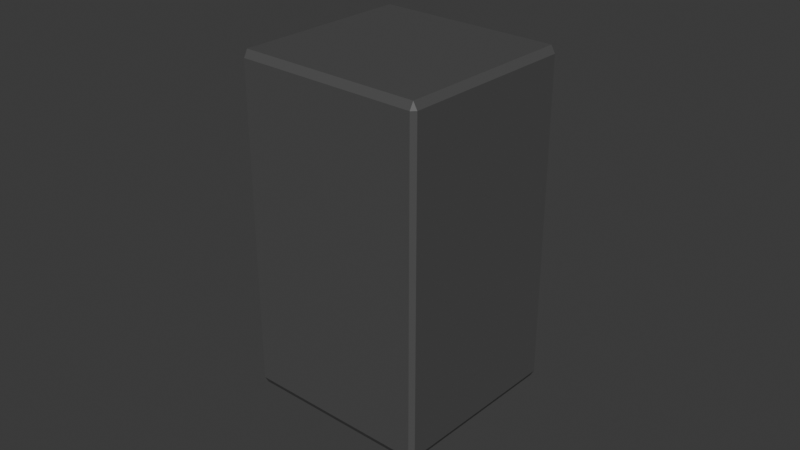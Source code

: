 # Source: Coffee_Pot_Test_1.blend  (saved by Blender 4.0.36; exported with 4.5.12 LTS)
import bpy
from mathutils import Matrix  # noqa: F401  (used for matrix-valued properties, if any)

bpy.ops.wm.read_factory_settings(use_empty=True)
scene = bpy.context.scene
scene.name = 'Scene'

# ---- materials (node trees are filled in below, after node groups)
mat_material_002 = bpy.data.materials.new('Material.002')
mat_material_002.use_transparent_shadow = False
mat_material_055 = bpy.data.materials.new('Material.055')
mat_material_055.use_transparent_shadow = False
mat_material = bpy.data.materials.new('Material')
mat_material.alpha_threshold = 0.0
mat_material.use_transparent_shadow = False
mat_material.roughness = 0.5
mat_material.line_color = (0.0, 0.0, 0.0, 1.0)

# ---- material node trees
mat_material_002.use_nodes = True; mat_material_002.node_tree.nodes.clear()
_N = mat_material_002.node_tree.nodes; _L = mat_material_002.node_tree.links
n0 = _N.new('ShaderNodeBsdfPrincipled'); n0.name = 'Principled BSDF'; n0.location = (10, 300)
n0.inputs[0].default_value = (0.08421, 0.08421, 0.08421, 1.0)
n0.inputs[3].default_value = 1.45
n1 = _N.new('ShaderNodeOutputMaterial'); n1.name = 'Material Output'; n1.location = (300, 300)
_L.new(n0.outputs[0], n1.inputs[0])
n1.is_active_output = True
mat_material_055.use_nodes = True; mat_material_055.node_tree.nodes.clear()
_N = mat_material_055.node_tree.nodes; _L = mat_material_055.node_tree.links
n0 = _N.new('ShaderNodeBsdfPrincipled'); n0.name = 'Principled BSDF'; n0.location = (10, 300)
n0.inputs[0].default_value = (0.003792, 0.001006, 0.8, 1.0)
n0.inputs[3].default_value = 1.45
n1 = _N.new('ShaderNodeOutputMaterial'); n1.name = 'Material Output'; n1.location = (300, 300)
_L.new(n0.outputs[0], n1.inputs[0])
n1.is_active_output = True
mat_material.use_nodes = True; mat_material.node_tree.nodes.clear()
_N = mat_material.node_tree.nodes; _L = mat_material.node_tree.links
n0 = _N.new('ShaderNodeOutputMaterial'); n0.name = 'Material Output'; n0.location = (300, 300)
n1 = _N.new('ShaderNodeBsdfPrincipled'); n1.name = 'Principled BSDF'; n1.location = (10, 300)
n1.inputs[3].default_value = 1.45
_L.new(n1.outputs[0], n0.inputs[0])
n0.is_active_output = True

# ---- world
world_world = bpy.data.worlds.new('World'); scene.world = world_world
world_world.use_nodes = True; world_world.node_tree.nodes.clear()
_N = world_world.node_tree.nodes; _L = world_world.node_tree.links
n0 = _N.new('ShaderNodeOutputWorld'); n0.name = 'World Output'; n0.location = (300, 300)
n1 = _N.new('ShaderNodeBackground'); n1.name = 'Background'; n1.location = (10, 300)
n1.inputs[0].default_value = (0.05088, 0.05088, 0.05088, 1.0)
_L.new(n1.outputs[0], n0.inputs[0])
n0.is_active_output = True
world_world.color = (0.05088, 0.05088, 0.05088)
world_world.use_sun_shadow = False
world_world.sun_shadow_jitter_overblur = 0.0

# ---- meshes
me_cube_280 = bpy.data.meshes.new('Cube.280')
me_cube_280.from_pydata([(-0.2415, 0.1531, -0.0122), (-0.2415, -0.2468, -0.0122), (0.01839, 0.1531, 0.2426), (0.01839, -0.2468, 0.2426), (0.107, 0.1531, 0.1767), (-0.1805, 0.1531, -0.1051), (-0.1805, -0.2468, -0.1051), (0.107, -0.2468, 0.1767), (-0.1652, 0.4041, -0.09009), (-0.1652, -0.3012, -0.09009), (0.09474, 0.4041, 0.1647), (0.09474, -0.3012, 0.1647), (0.0303, -0.3012, 0.2427), (0.03642, -0.2862, 0.2487), (0.02451, -0.2862, 0.2486), (0.02451, 0.3891, 0.2486), (0.03642, 0.3891, 0.2487), (0.0303, 0.4041, 0.2427), (-0.2507, -0.2862, -0.0212), (-0.251, -0.2862, -0.0331), (-0.2449, -0.3012, -0.0271), (-0.2449, 0.4041, -0.0271), (-0.251, 0.3891, -0.0331), (-0.2507, 0.3891, -0.0212), (0.2966, -0.2862, -0.02904), (0.297, -0.2862, -0.01714), (0.2908, -0.3012, -0.02313), (0.2908, 0.4041, -0.02313), (0.297, 0.3891, -0.01714), (0.2966, 0.3891, -0.02904), (0.009522, -0.2862, -0.2989), (0.02143, -0.2862, -0.2988), (0.01564, -0.3012, -0.2929), (0.01564, 0.4041, -0.2929), (0.02143, 0.3891, -0.2988), (0.009522, 0.3891, -0.2989), (0.02451, 0.1531, 0.2486), (0.03642, 0.1531, 0.2487), (-0.251, 0.1531, -0.0331), (-0.2507, 0.1531, -0.0212), (0.02143, 0.1531, -0.2988), (0.009522, 0.1531, -0.2989), (0.297, 0.1531, -0.01714), (0.2966, 0.1531, -0.02904), (-0.2507, -0.2468, -0.0212), (-0.251, -0.2468, -0.0331), (0.009522, -0.2468, -0.2989), (0.02143, -0.2468, -0.2988), (0.2966, -0.2468, -0.02904), (0.297, -0.2468, -0.01714), (0.02451, -0.2468, 0.2486), (0.03642, -0.2468, 0.2487), (-0.2357, -0.3012, -0.01811), (-0.2415, -0.2862, -0.0122), (-0.2415, 0.3891, -0.0122), (-0.2357, 0.4041, -0.01811), (0.0306, -0.2862, -0.2898), (0.02481, -0.3012, -0.2839), (0.02481, 0.4041, -0.2839), (0.0306, 0.3891, -0.2898), (0.02481, 0.1386, -0.2839), (0.02449, 0.1681, -0.2958), (0.03093, 0.1536, -0.2779), (0.02481, -0.2318, -0.2839), (0.03093, -0.2468, -0.2779), (0.02449, -0.2618, -0.2958), (0.01839, -0.2862, 0.2426), (0.02418, -0.3012, 0.2367), (0.2905, 0.3891, -0.03504), (0.2847, 0.4041, -0.02913), (0.2786, 0.1536, -0.03513), (0.2966, 0.1681, -0.02904), (0.2847, 0.1386, -0.02913), (0.2786, -0.2468, -0.03512), (0.2847, -0.2318, -0.02913), (0.2966, -0.2618, -0.02904), (0.01839, 0.3891, 0.2426), (0.02418, 0.4041, 0.2367), (0.2905, -0.2862, -0.03504), (0.2847, -0.3012, -0.02913), (-0.1805, -0.2862, -0.1051), (-0.1744, -0.3012, -0.09908), (-0.1805, 0.3891, -0.1051), (-0.1744, 0.4041, -0.09908), (0.107, -0.2862, 0.1767), (0.1009, -0.3012, 0.1707), (0.107, 0.3891, 0.1767), (0.1009, 0.4041, 0.1707), (-0.2091, 0.1611, -0.0453), (-0.2091, 0.1605, -0.0453), (-0.203, 0.1755, -0.0393), (-0.203, 0.1761, -0.0393), (-0.2091, -0.2318, -0.0453), (-0.203, -0.2468, -0.0393), (-0.203, -0.2468, -0.0393), (-0.2091, -0.2318, -0.0453), (0.04472, 0.1761, 0.2035), (0.04471, 0.1755, 0.2035), (0.05083, 0.1605, 0.2095), (0.05083, 0.1611, 0.2095), (0.04472, -0.2468, 0.2035), (0.05083, -0.2318, 0.2095), (0.05083, -0.2318, 0.2095), (0.04472, -0.2468, 0.2035), (-0.2066, 0.1611, -0.04781), (-0.2005, 0.1761, -0.04181), (-0.1947, 0.1611, -0.04772), (-0.2066, -0.2318, -0.04781), (-0.1947, -0.2318, -0.04772), (-0.2005, -0.2468, -0.04181), (0.04718, 0.1761, 0.201), (0.05329, 0.1611, 0.207), (0.05297, 0.1611, 0.1951), (0.04718, -0.2468, 0.201), (0.05297, -0.2318, 0.1951), (0.05329, -0.2318, 0.207), (0.2075, 0.3341, -0.1254), (0.2075, 0.2654, -0.1254), (0.1254, 0.3341, -0.2059), (0.1254, 0.2654, -0.2059), (0.2092, 0.3341, -0.1271), (0.2092, 0.2654, -0.1271), (0.1271, 0.3341, -0.2076), (0.1271, 0.2654, -0.2076), (0.2662, 0.3604, -0.06272), (0.2662, 0.1894, -0.06272), (0.06153, 0.3604, -0.2633), (0.06153, 0.1894, -0.2633), (0.2684, 0.3604, -0.06503), (0.2684, 0.1894, -0.06503), (0.0638, 0.3604, -0.2656), (0.0638, 0.1894, -0.2656), (0.1221, 0.02658, 0.02109), (0.1367, 0.02658, 0.004768), (0.1479, 0.02658, -0.01409), (0.1551, 0.02658, -0.03477), (0.1582, 0.02658, -0.05646), (0.157, 0.02658, -0.07834), (0.1515, 0.02658, -0.09956), (0.142, 0.02658, -0.1193), (0.1289, 0.02658, -0.1368), (0.1125, 0.02658, -0.1514), (0.09367, 0.02658, -0.1626), (0.073, 0.02658, -0.1698), (0.0513, 0.02658, -0.1729), (0.02943, 0.02658, -0.1717), (0.008209, 0.02658, -0.1662), (-0.01154, 0.02658, -0.1567), (-0.02905, 0.02658, -0.1436), (-0.04367, 0.02658, -0.1273), (-0.05481, 0.02658, -0.1084), (-0.06206, 0.02658, -0.08772), (-0.06514, 0.02658, -0.06603), (-0.06393, 0.02658, -0.04415), (-0.05847, 0.02658, -0.02293), (-0.04898, 0.02658, -0.003188), (-0.05524, 0.02658, 0.03215), (-0.03891, 0.02658, 0.04676), (-0.0006313, 0.02658, 0.04009), (0.02004, 0.02658, 0.04734), (0.04174, 0.02658, 0.05042), (0.06361, 0.02658, 0.0492), (0.08483, 0.02658, 0.04375), (0.1046, 0.02658, 0.03426), (0.1367, -0.01447, 0.004768), (0.1221, -0.01447, 0.02109), (0.1479, -0.01447, -0.01409), (0.1551, -0.01447, -0.03477), (0.1582, -0.01447, -0.05646), (0.157, -0.01447, -0.07834), (0.1515, -0.01447, -0.09956), (0.142, -0.01447, -0.1193), (0.1289, -0.01447, -0.1368), (0.1125, -0.01447, -0.1514), (0.09367, -0.01447, -0.1626), (0.073, -0.01447, -0.1698), (0.0513, -0.01447, -0.1729), (0.02943, -0.01447, -0.1717), (0.008209, -0.01447, -0.1662), (-0.01154, -0.01447, -0.1567), (-0.02905, -0.01447, -0.1436), (-0.04367, -0.01447, -0.1273), (-0.05481, -0.01447, -0.1084), (-0.06206, -0.01447, -0.08772), (-0.06514, -0.01447, -0.06603), (-0.06393, -0.01447, -0.04415), (-0.05847, -0.01447, -0.02293), (-0.04898, -0.01447, -0.003188), (-0.03582, -0.01447, 0.01433), (-0.01949, -0.01447, 0.02894), (-0.0006313, -0.01447, 0.04009), (0.02004, -0.01447, 0.04734), (0.04174, -0.01447, 0.05042), (0.06361, -0.01447, 0.0492), (0.08483, -0.01447, 0.04375), (0.1046, -0.01447, 0.03426), (0.16, 0.2215, -0.1761), (0.1602, 0.2184, -0.176), (0.1609, 0.2153, -0.1754), (0.162, 0.2125, -0.1744), (0.1635, 0.2101, -0.173), (0.1653, 0.2081, -0.1714), (0.1673, 0.2066, -0.1694), (0.1695, 0.2057, -0.1673), (0.1717, 0.2054, -0.1651), (0.1739, 0.2057, -0.1629), (0.1761, 0.2066, -0.1608), (0.1781, 0.2081, -0.1588), (0.1798, 0.2101, -0.1571), (0.1812, 0.2125, -0.1556), (0.1822, 0.2153, -0.1546), (0.1828, 0.2184, -0.1539), (0.183, 0.2215, -0.1536), (0.1827, 0.2246, -0.1538), (0.182, 0.2277, -0.1544), (0.1809, 0.2304, -0.1554), (0.1794, 0.2329, -0.1567), (0.1776, 0.2349, -0.1584), (0.1756, 0.2364, -0.1603), (0.1735, 0.2373, -0.1624), (0.1712, 0.2376, -0.1646), (0.169, 0.2373, -0.1668), (0.1668, 0.2364, -0.1689), (0.1649, 0.2349, -0.1709), (0.1631, 0.2329, -0.1727), (0.1618, 0.2304, -0.1741), (0.1607, 0.2277, -0.1752), (0.1601, 0.2246, -0.1759), (0.1683, 0.2186, -0.1842), (0.168, 0.2217, -0.1843), (0.169, 0.2156, -0.1836), (0.1701, 0.2128, -0.1826), (0.1715, 0.2104, -0.1812), (0.1733, 0.2084, -0.1795), (0.1753, 0.2069, -0.1776), (0.1775, 0.206, -0.1755), (0.1797, 0.2056, -0.1733), (0.182, 0.206, -0.1711), (0.1841, 0.2069, -0.169), (0.1861, 0.2084, -0.167), (0.1878, 0.2104, -0.1653), (0.1892, 0.2128, -0.1638), (0.1902, 0.2156, -0.1628), (0.1908, 0.2186, -0.1621), (0.191, 0.2217, -0.1618), (0.1907, 0.2249, -0.162), (0.19, 0.2279, -0.1626), (0.1889, 0.2307, -0.1636), (0.1874, 0.2331, -0.1649), (0.1857, 0.2351, -0.1666), (0.1837, 0.2366, -0.1685), (0.1815, 0.2375, -0.1706), (0.1792, 0.2378, -0.1728), (0.177, 0.2375, -0.175), (0.1749, 0.2366, -0.1771), (0.1729, 0.2351, -0.1791), (0.1712, 0.2331, -0.1809), (0.1698, 0.2307, -0.1823), (0.1688, 0.2279, -0.1834), (0.1682, 0.2249, -0.1841), (0.04619, -0.00924, -0.1665), (0.06675, -0.00924, -0.1648), (0.08659, -0.00924, -0.1591), (0.1049, -0.00924, -0.1497), (0.1211, -0.00924, -0.1369), (0.1344, -0.00924, -0.1211), (0.1445, -0.00924, -0.1031), (0.1508, -0.00924, -0.08344), (0.1531, -0.00924, -0.06294), (0.1514, -0.00924, -0.04238), (0.1458, -0.00924, -0.02254), (0.1363, -0.00924, -0.004189), (0.1235, -0.00924, 0.01197), (0.1078, -0.00924, 0.02532), (0.08974, -0.00924, 0.03534), (0.0701, -0.00924, 0.04165), (0.0496, -0.00924, 0.044), (0.02904, -0.00924, 0.04231), (0.009197, -0.00924, 0.03664), (-0.009155, -0.00924, 0.02721), (-0.02532, -0.00924, 0.01439), (-0.03866, -0.00924, -0.00135), (-0.04868, -0.00924, -0.01939), (-0.05499, -0.00924, -0.03903), (-0.05735, -0.00924, -0.05953), (-0.05566, -0.00924, -0.08009), (-0.04999, -0.00924, -0.09993), (-0.04056, -0.00924, -0.1183), (-0.02773, -0.00924, -0.1344), (-0.01199, -0.00924, -0.1478), (0.006043, -0.00924, -0.1578), (0.02569, -0.00924, -0.1641), (0.04603, -0.2447, -0.1764), (0.06852, -0.2447, -0.1745), (0.09023, -0.2447, -0.1683), (0.1103, -0.2447, -0.158), (0.128, -0.2447, -0.144), (0.1426, -0.2447, -0.1268), (0.1535, -0.2447, -0.107), (0.1604, -0.2447, -0.08553), (0.163, -0.2447, -0.0631), (0.1612, -0.2447, -0.04061), (0.155, -0.2447, -0.01891), (0.1447, -0.2447, 0.001171), (0.1306, -0.2447, 0.01885), (0.1134, -0.2447, 0.03345), (0.09368, -0.2447, 0.04441), (0.07219, -0.2447, 0.05131), (0.04976, -0.2447, 0.05389), (0.02727, -0.2447, 0.05204), (0.005562, -0.2447, 0.04584), (-0.01451, -0.2447, 0.03553), (-0.03219, -0.2447, 0.02149), (-0.04679, -0.2447, 0.004277), (-0.05776, -0.2447, -0.01545), (-0.06466, -0.2447, -0.03695), (-0.06723, -0.2447, -0.05937), (-0.06539, -0.2447, -0.08187), (-0.05919, -0.2447, -0.1036), (-0.04887, -0.2447, -0.1236), (-0.03483, -0.2447, -0.1413), (-0.01762, -0.2447, -0.1559), (0.002111, -0.2447, -0.1669), (0.0236, -0.2447, -0.1738), (0.04584, -0.234, -0.1877), (0.04575, -0.2205, -0.1931), (0.04579, -0.2301, -0.1906), (0.04576, -0.2251, -0.1926), (0.07152, -0.2205, -0.191), (0.07055, -0.234, -0.1856), (0.07143, -0.2251, -0.1905), (0.07108, -0.2301, -0.1886), (0.09637, -0.2205, -0.1839), (0.09439, -0.234, -0.1788), (0.0962, -0.2251, -0.1834), (0.09547, -0.2301, -0.1816), (0.1194, -0.2205, -0.172), (0.1164, -0.234, -0.1675), (0.1191, -0.2251, -0.1717), (0.118, -0.2301, -0.17), (0.1396, -0.2205, -0.156), (0.1358, -0.234, -0.1521), (0.1393, -0.2251, -0.1556), (0.1379, -0.2301, -0.1542), (0.1563, -0.2205, -0.1363), (0.1519, -0.234, -0.1332), (0.1559, -0.2251, -0.136), (0.1543, -0.2301, -0.1349), (0.1689, -0.2205, -0.1137), (0.1639, -0.234, -0.1115), (0.1685, -0.2251, -0.1135), (0.1666, -0.2301, -0.1127), (0.1768, -0.2205, -0.08905), (0.1715, -0.234, -0.08792), (0.1763, -0.2251, -0.08896), (0.1744, -0.2301, -0.08854), (0.1797, -0.2205, -0.06338), (0.1743, -0.234, -0.06329), (0.1793, -0.2251, -0.06337), (0.1773, -0.2301, -0.06334), (0.1776, -0.2205, -0.03762), (0.1723, -0.234, -0.03858), (0.1772, -0.2251, -0.0377), (0.1752, -0.2301, -0.03805), (0.1705, -0.2205, -0.01276), (0.1655, -0.234, -0.01475), (0.1701, -0.2251, -0.01293), (0.1682, -0.2301, -0.01366), (0.1587, -0.2205, 0.01023), (0.1542, -0.234, 0.007304), (0.1583, -0.2251, 0.009978), (0.1567, -0.2301, 0.008908), (0.1426, -0.2205, 0.03047), (0.1388, -0.234, 0.02672), (0.1423, -0.2251, 0.03015), (0.1409, -0.2301, 0.02878), (0.1229, -0.2205, 0.04719), (0.1198, -0.234, 0.04275), (0.1227, -0.2251, 0.04681), (0.1215, -0.2301, 0.04519), (0.1003, -0.2205, 0.05974), (0.09818, -0.234, 0.05479), (0.1001, -0.2251, 0.05932), (0.09935, -0.2301, 0.05751), (0.07571, -0.2205, 0.06764), (0.07457, -0.234, 0.06237), (0.07561, -0.2251, 0.0672), (0.0752, -0.2301, 0.06527), (0.05003, -0.2205, 0.0706), (0.04994, -0.234, 0.0652), (0.05002, -0.2251, 0.07014), (0.04999, -0.2301, 0.06816), (0.02427, -0.2205, 0.06848), (0.02524, -0.234, 0.06317), (0.02435, -0.2251, 0.06803), (0.02471, -0.2301, 0.06609), (-0.0005808, -0.2205, 0.06138), (0.001402, -0.234, 0.05636), (-0.000412, -0.2251, 0.06095), (0.0003135, -0.2301, 0.05912), (-0.02357, -0.2205, 0.04957), (-0.02065, -0.234, 0.04503), (-0.02332, -0.2251, 0.04918), (-0.02225, -0.2301, 0.04752), (-0.04381, -0.2205, 0.03349), (-0.04006, -0.234, 0.02962), (-0.04349, -0.2251, 0.03317), (-0.04212, -0.2301, 0.03175), (-0.06053, -0.2205, 0.01378), (-0.0561, -0.234, 0.01071), (-0.06016, -0.2251, 0.01352), (-0.05853, -0.2301, 0.0124), (-0.07309, -0.2205, -0.008811), (-0.06814, -0.234, -0.01096), (-0.07266, -0.2251, -0.008994), (-0.07085, -0.2301, -0.009779), (-0.08099, -0.2205, -0.03342), (-0.07572, -0.234, -0.03456), (-0.08054, -0.2251, -0.03352), (-0.07861, -0.2301, -0.03393), (-0.08394, -0.2205, -0.0591), (-0.07855, -0.234, -0.05919), (-0.08348, -0.2251, -0.05911), (-0.08151, -0.2301, -0.05914), (-0.08182, -0.2205, -0.08486), (-0.07652, -0.234, -0.08389), (-0.08137, -0.2251, -0.08478), (-0.07943, -0.2301, -0.08442), (-0.07472, -0.2205, -0.1097), (-0.06971, -0.234, -0.1077), (-0.0743, -0.2251, -0.1095), (-0.07246, -0.2301, -0.1088), (-0.06291, -0.2205, -0.1327), (-0.05838, -0.234, -0.1298), (-0.06252, -0.2251, -0.1325), (-0.06086, -0.2301, -0.1314), (-0.04684, -0.2205, -0.1529), (-0.04296, -0.234, -0.1492), (-0.04651, -0.2251, -0.1526), (-0.04509, -0.2301, -0.1513), (-0.02713, -0.2205, -0.1697), (-0.02406, -0.234, -0.1652), (-0.02687, -0.2251, -0.1693), (-0.02574, -0.2301, -0.1677), (-0.004532, -0.2205, -0.1822), (-0.002388, -0.234, -0.1773), (-0.00435, -0.2251, -0.1818), (-0.003565, -0.2301, -0.18), (0.02008, -0.2205, -0.1901), (0.02121, -0.234, -0.1848), (0.02017, -0.2251, -0.1897), (0.02059, -0.2301, -0.1877), (0.1751, -0.2123, -0.1432), (0.1575, -0.03082, -0.1252), (0.145, -0.2123, -0.1726), (0.1274, -0.03082, -0.1547), (0.2043, -0.2065, -0.173), (0.1867, -0.02505, -0.155), (0.1742, -0.2065, -0.2024), (0.1566, -0.02505, -0.1845), (0.1656, -0.056, -0.1335), (0.1356, -0.056, -0.163), (0.1644, -0.05133, -0.182), (0.1841, -0.05133, -0.1627), (0.1475, -0.1788, -0.1752), (0.1763, -0.1741, -0.1941), (0.196, -0.1741, -0.1748), (0.1775, -0.1788, -0.1457), (0.1407, -0.06094, -0.1081), (0.1381, -0.03465, -0.1055), (0.1081, -0.03465, -0.1349), (0.1106, -0.06094, -0.1375), (0.1254, -0.2162, -0.1527), (0.1555, -0.2162, -0.1232), (0.1223, -0.1838, -0.1495), (0.1524, -0.1838, -0.12), (0.1664, -0.2081, -0.1944), (0.1488, -0.0266, -0.1765), (0.1964, -0.2081, -0.1649), (0.1788, -0.0266, -0.147), (0.1814, -0.05288, -0.1496), (0.1513, -0.05288, -0.1791), (0.1632, -0.1757, -0.1912), (0.1933, -0.1757, -0.1617), (0.1523, -0.2109, -0.18), (0.1647, -0.02939, -0.1326), (0.1673, -0.05567, -0.1352), (0.1792, -0.1785, -0.1474), (0.1347, -0.02939, -0.1621), (0.1823, -0.2109, -0.1506), (0.1372, -0.05567, -0.1647), (0.1491, -0.1785, -0.1768), (0.1685, -0.08596, -0.1365), (0.1385, -0.08596, -0.166), (0.1673, -0.08129, -0.185), (0.187, -0.08129, -0.1657), (0.1542, -0.08284, -0.182), (0.1843, -0.08284, -0.1526), (0.1401, -0.08563, -0.1677), (0.1702, -0.08563, -0.1382), (0.1446, -0.1495, -0.1723), (0.1734, -0.1448, -0.1912), (0.1931, -0.1448, -0.1719), (0.1604, -0.1463, -0.1883), (0.1904, -0.1463, -0.1588), (0.1463, -0.1491, -0.1739), (0.1763, -0.1491, -0.1445), (0.1747, -0.1495, -0.1428)], [], [(38, 22, 82, 5), (40, 34, 59, 61), (42, 28, 86, 4), (10, 77, 17, 87), (78, 75, 48, 24), (19, 45, 6, 80), (1, 0, 39, 44), (49, 42, 4, 7), (47, 40, 61, 65), (45, 38, 5, 6), (83, 21, 55, 8), (33, 83, 8, 58), (69, 10, 87, 27), (36, 15, 76, 2), (81, 32, 57, 9), (52, 9, 11, 67), (3, 2, 0, 1), (75, 71, 43, 48), (0, 54, 23, 39), (80, 6, 46, 30), (50, 36, 2, 3), (9, 57, 79, 11), (4, 86, 16, 37), (7, 4, 37, 51), (84, 7, 51, 13), (58, 8, 10, 69), (62, 70, 97, 90), (2, 76, 54, 0), (56, 65, 75, 78), (63, 60, 89, 95), (8, 55, 77, 10), (61, 59, 68, 71), (53, 1, 44, 18), (5, 82, 35, 41), (11, 79, 26, 85), (20, 81, 9, 52), (6, 5, 41, 46), (66, 3, 1, 53), (71, 68, 29, 43), (14, 50, 3, 66), (31, 47, 65, 56), (25, 49, 7, 84), (99, 101, 115, 111), (73, 64, 94, 103), (72, 74, 102, 98), (92, 88, 104, 107), (91, 96, 110, 105), (108, 106, 112, 114), (100, 93, 109, 113), (12, 13, 14), (15, 16, 17), (18, 19, 20), (21, 22, 23), (24, 25, 26), (27, 28, 29), (30, 31, 32), (33, 34, 35), (60, 61, 62), (63, 64, 65), (70, 71, 72), (73, 74, 75), (88, 89, 90, 91), (92, 93, 94, 95), (96, 97, 98, 99), (100, 101, 102, 103), (104, 105, 106), (107, 108, 109), (110, 111, 112), (113, 114, 115), (67, 12, 14, 66), (37, 16, 15, 36), (55, 21, 23, 54), (45, 19, 18, 44), (81, 20, 19, 80), (83, 33, 35, 82), (47, 31, 30, 46), (57, 32, 31, 56), (69, 27, 29, 68), (49, 25, 24, 48), (85, 26, 25, 84), (87, 17, 16, 86), (51, 37, 36, 50), (22, 38, 39, 23), (34, 40, 41, 35), (28, 42, 43, 29), (38, 45, 44, 39), (40, 47, 46, 41), (42, 49, 48, 43), (13, 51, 50, 14), (20, 52, 53, 18), (77, 55, 54, 76), (79, 57, 56, 78), (33, 58, 59, 34), (60, 63, 65, 61), (52, 67, 66, 53), (58, 69, 68, 59), (61, 71, 70, 62), (64, 73, 75, 65), (17, 77, 76, 15), (26, 79, 78, 24), (71, 75, 74, 72), (32, 81, 80, 30), (21, 83, 82, 22), (12, 85, 84, 13), (27, 87, 86, 28), (88, 92, 95, 89), (90, 97, 96, 91), (93, 100, 103, 94), (98, 102, 101, 99), (62, 90, 89, 60), (94, 64, 63, 95), (72, 98, 97, 70), (102, 74, 73, 103), (106, 108, 107, 104), (105, 110, 112, 106), (108, 114, 113, 109), (111, 115, 114, 112), (92, 107, 109, 93), (115, 101, 100, 113), (91, 105, 104, 88), (110, 96, 99, 111), (67, 11, 85, 12), (116, 118, 119, 117), (120, 121, 123, 122), (117, 119, 123, 121), (118, 116, 120, 122), (119, 118, 122, 123), (116, 117, 121, 120), (124, 126, 127, 125), (128, 129, 131, 130), (127, 126, 130, 131), (124, 125, 129, 128), (125, 127, 131, 129), (126, 124, 128, 130), (133, 134, 135, 136, 137, 138, 139, 140, 141, 142, 143, 144, 145, 146, 147, 148, 149, 150, 151, 152, 153, 154, 155, 156, 157, 158, 159, 160, 161, 162, 163, 132), (164, 165, 195, 194, 193, 192, 191, 190, 189, 188, 187, 186, 185, 184, 183, 182, 181, 180, 179, 178, 177, 176, 175, 174, 173, 172, 171, 170, 169, 168, 167, 166), (135, 167, 168, 136), (162, 194, 195, 163), (149, 181, 182, 150), (136, 168, 169, 137), (163, 195, 165, 132), (150, 182, 183, 151), (137, 169, 170, 138), (151, 183, 184, 152), (138, 170, 171, 139), (152, 184, 185, 153), (139, 171, 172, 140), (153, 185, 186, 154), (140, 172, 173, 141), (154, 186, 187, 155), (141, 173, 174, 142), (155, 187, 188, 156), (142, 174, 175, 143), (156, 188, 189, 157), (143, 175, 176, 144), (157, 189, 190, 158), (144, 176, 177, 145), (158, 190, 191, 159), (145, 177, 178, 146), (132, 165, 164, 133), (159, 191, 192, 160), (146, 178, 179, 147), (133, 164, 166, 134), (160, 192, 193, 161), (147, 179, 180, 148), (134, 166, 167, 135), (161, 193, 194, 162), (148, 180, 181, 149), (197, 198, 199, 200, 201, 202, 203, 204, 205, 206, 207, 208, 209, 210, 211, 212, 213, 214, 215, 216, 217, 218, 219, 220, 221, 222, 223, 224, 225, 226, 227, 196), (228, 229, 259, 258, 257, 256, 255, 254, 253, 252, 251, 250, 249, 248, 247, 246, 245, 244, 243, 242, 241, 240, 239, 238, 237, 236, 235, 234, 233, 232, 231, 230), (199, 231, 232, 200), (226, 258, 259, 227), (213, 245, 246, 214), (200, 232, 233, 201), (227, 259, 229, 196), (214, 246, 247, 215), (201, 233, 234, 202), (215, 247, 248, 216), (202, 234, 235, 203), (216, 248, 249, 217), (203, 235, 236, 204), (217, 249, 250, 218), (204, 236, 237, 205), (218, 250, 251, 219), (205, 237, 238, 206), (219, 251, 252, 220), (206, 238, 239, 207), (220, 252, 253, 221), (207, 239, 240, 208), (221, 253, 254, 222), (208, 240, 241, 209), (222, 254, 255, 223), (209, 241, 242, 210), (196, 229, 228, 197), (223, 255, 256, 224), (210, 242, 243, 211), (197, 228, 230, 198), (224, 256, 257, 225), (211, 243, 244, 212), (198, 230, 231, 199), (225, 257, 258, 226), (212, 244, 245, 213), (325, 260, 261, 328), (337, 341, 296, 295), (341, 345, 297, 296), (345, 349, 298, 297), (349, 353, 299, 298), (353, 357, 300, 299), (357, 361, 301, 300), (361, 365, 302, 301), (365, 369, 303, 302), (369, 373, 304, 303), (373, 377, 305, 304), (377, 381, 306, 305), (381, 385, 307, 306), (385, 389, 308, 307), (389, 393, 309, 308), (393, 397, 310, 309), (397, 401, 311, 310), (401, 405, 312, 311), (405, 409, 313, 312), (409, 413, 314, 313), (413, 417, 315, 314), (417, 421, 316, 315), (421, 425, 317, 316), (425, 429, 318, 317), (429, 433, 319, 318), (433, 437, 320, 319), (437, 441, 321, 320), (441, 445, 322, 321), (445, 449, 323, 322), (261, 260, 291, 290, 289, 288, 287, 286, 285, 284, 283, 282, 281, 280, 279, 278, 277, 276, 275, 274, 273, 272, 271, 270, 269, 268, 267, 266, 265, 264, 263, 262), (333, 337, 295, 294), (329, 333, 294, 293), (448, 291, 260, 325), (328, 261, 262, 332), (332, 262, 263, 336), (336, 263, 264, 340), (340, 264, 265, 344), (344, 265, 266, 348), (348, 266, 267, 352), (352, 267, 268, 356), (356, 268, 269, 360), (360, 269, 270, 364), (364, 270, 271, 368), (368, 271, 272, 372), (372, 272, 273, 376), (376, 273, 274, 380), (380, 274, 275, 384), (384, 275, 276, 388), (388, 276, 277, 392), (392, 277, 278, 396), (396, 278, 279, 400), (400, 279, 280, 404), (404, 280, 281, 408), (408, 281, 282, 412), (412, 282, 283, 416), (416, 283, 284, 420), (420, 284, 285, 424), (424, 285, 286, 428), (428, 286, 287, 432), (432, 287, 288, 436), (436, 288, 289, 440), (440, 289, 290, 444), (444, 290, 291, 448), (324, 329, 293, 292), (292, 293, 294, 295, 296, 297, 298, 299, 300, 301, 302, 303, 304, 305, 306, 307, 308, 309, 310, 311, 312, 313, 314, 315, 316, 317, 318, 319, 320, 321, 322, 323), (325, 328, 330, 327), (327, 330, 331, 326), (326, 331, 329, 324), (328, 332, 334, 330), (330, 334, 335, 331), (331, 335, 333, 329), (332, 336, 338, 334), (334, 338, 339, 335), (335, 339, 337, 333), (336, 340, 342, 338), (338, 342, 343, 339), (339, 343, 341, 337), (340, 344, 346, 342), (342, 346, 347, 343), (343, 347, 345, 341), (344, 348, 350, 346), (346, 350, 351, 347), (347, 351, 349, 345), (348, 352, 354, 350), (350, 354, 355, 351), (351, 355, 353, 349), (352, 356, 358, 354), (354, 358, 359, 355), (355, 359, 357, 353), (356, 360, 362, 358), (358, 362, 363, 359), (359, 363, 361, 357), (360, 364, 366, 362), (362, 366, 367, 363), (363, 367, 365, 361), (364, 368, 370, 366), (366, 370, 371, 367), (367, 371, 369, 365), (368, 372, 374, 370), (370, 374, 375, 371), (371, 375, 373, 369), (372, 376, 378, 374), (374, 378, 379, 375), (375, 379, 377, 373), (376, 380, 382, 378), (378, 382, 383, 379), (379, 383, 381, 377), (380, 384, 386, 382), (382, 386, 387, 383), (383, 387, 385, 381), (384, 388, 390, 386), (386, 390, 391, 387), (387, 391, 389, 385), (388, 392, 394, 390), (390, 394, 395, 391), (391, 395, 393, 389), (392, 396, 398, 394), (394, 398, 399, 395), (395, 399, 397, 393), (396, 400, 402, 398), (398, 402, 403, 399), (399, 403, 401, 397), (400, 404, 406, 402), (402, 406, 407, 403), (403, 407, 405, 401), (404, 408, 410, 406), (406, 410, 411, 407), (407, 411, 409, 405), (408, 412, 414, 410), (410, 414, 415, 411), (411, 415, 413, 409), (412, 416, 418, 414), (414, 418, 419, 415), (415, 419, 417, 413), (416, 420, 422, 418), (418, 422, 423, 419), (419, 423, 421, 417), (420, 424, 426, 422), (422, 426, 427, 423), (423, 427, 425, 421), (424, 428, 430, 426), (426, 430, 431, 427), (427, 431, 429, 425), (428, 432, 434, 430), (430, 434, 435, 431), (431, 435, 433, 429), (432, 436, 438, 434), (434, 438, 439, 435), (435, 439, 437, 433), (436, 440, 442, 438), (438, 442, 443, 439), (439, 443, 441, 437), (440, 444, 446, 442), (442, 446, 447, 443), (443, 447, 445, 441), (444, 448, 450, 446), (446, 450, 451, 447), (447, 451, 449, 445), (448, 325, 327, 450), (450, 327, 326, 451), (451, 326, 324, 449), (449, 324, 292, 323), (453, 455, 470, 469), (481, 477, 459, 462), (462, 459, 457, 463), (486, 485, 453, 460), (476, 458, 456, 478), (488, 455, 453, 485), (499, 486, 460, 492), (494, 462, 463, 495), (496, 481, 462, 494), (492, 460, 461, 493), (467, 464, 474, 475), (476, 482, 465, 458), (458, 465, 466, 456), (489, 487, 467, 452), (468, 469, 470, 471), (455, 461, 471, 470), (460, 453, 469, 468), (461, 460, 468, 471), (473, 475, 474, 472), (454, 452, 473, 472), (464, 454, 472, 474), (452, 467, 475, 473), (456, 466, 483, 478), (484, 491, 482, 476), (498, 490, 481, 496), (495, 463, 480, 497), (459, 477, 479, 457), (484, 476, 478, 489), (463, 457, 479, 480), (490, 488, 477, 481), (461, 455, 488, 490), (454, 484, 489, 452), (493, 461, 490, 498), (454, 464, 491, 484), (478, 483, 487, 489), (497, 480, 486, 499), (477, 488, 485, 479), (480, 479, 485, 486), (504, 497, 499, 506), (500, 493, 498, 505), (502, 495, 497, 504), (505, 498, 496, 503), (507, 492, 493, 500), (503, 496, 494, 501), (501, 494, 495, 502), (506, 499, 492, 507), (487, 506, 507, 467), (465, 501, 502, 466), (482, 503, 501, 465), (467, 507, 500, 464), (491, 505, 503, 482), (466, 502, 504, 483), (464, 500, 505, 491), (483, 504, 506, 487)])
me_cube_280.polygons.foreach_set('use_smooth', [0, 0, 0, 0, 0, 0, 0, 0, 0, 0, 0, 0, 0, 0, 0, 0, 0, 0, 0, 0, 0, 0, 0, 0, 0, 0, 0, 0, 0, 0, 0, 0, 0, 0, 0, 0, 0, 0, 0, 0, 0, 0, 0, 0, 0, 0, 0, 0, 0, 0, 0, 0, 0, 0, 0, 0, 0, 0, 0, 0, 0, 0, 0, 0, 0, 0, 0, 0, 0, 0, 0, 0, 0, 0, 0, 0, 0, 0, 0, 0, 0, 0, 0, 0, 0, 0, 0, 0, 0, 0, 0, 0, 0, 0, 0, 0, 0, 0, 0, 0, 0, 0, 0, 0, 0, 0, 0, 0, 0, 0, 0, 0, 0, 0, 0, 0, 0, 0, 0, 0, 0, 0, 0, 0, 0, 0, 0, 0, 0, 0, 0, 0, 0, 0, 0, 0, 0, 0, 0, 0, 0, 0, 0, 0, 0, 0, 0, 0, 0, 0, 0, 0, 0, 0, 0, 0, 0, 0, 0, 0, 0, 0, 0, 0, 0, 0, 0, 0, 0, 0, 0, 0, 0, 0, 0, 0, 0, 0, 0, 0, 0, 0, 0, 0, 0, 0, 0, 0, 0, 0, 0, 0, 0, 0, 0, 0, 0, 0, 0, 0, 0, 0, 1, 1, 1, 1, 1, 1, 1, 1, 1, 1, 1, 1, 1, 1, 1, 1, 1, 1, 1, 1, 1, 1, 1, 1, 1, 1, 1, 1, 1, 1, 1, 1, 1, 1, 1, 1, 1, 1, 1, 1, 1, 1, 1, 1, 1, 1, 1, 1, 1, 1, 1, 1, 1, 1, 1, 1, 1, 1, 1, 1, 1, 1, 1, 1, 1, 1, 1, 1, 1, 1, 1, 1, 1, 1, 1, 1, 1, 1, 1, 1, 1, 1, 1, 1, 1, 1, 1, 1, 1, 1, 1, 1, 1, 1, 1, 1, 1, 1, 1, 1, 1, 1, 1, 1, 1, 1, 1, 1, 1, 1, 1, 1, 1, 1, 1, 1, 1, 1, 1, 1, 1, 1, 1, 1, 1, 1, 1, 1, 1, 1, 1, 1, 1, 1, 1, 1, 1, 1, 1, 1, 1, 1, 1, 1, 1, 1, 1, 1, 1, 1, 1, 1, 1, 1, 1, 1, 1, 1, 1, 1, 1, 1, 0, 0, 0, 0, 0, 0, 0, 0, 0, 0, 0, 0, 0, 0, 0, 0, 0, 0, 0, 0, 0, 0, 0, 0, 0, 0, 0, 0, 0, 0, 0, 0, 0, 0, 0, 0, 0, 0, 0, 0, 0, 0, 0, 0, 0, 0, 0, 0, 0, 0, 0, 0, 0, 0])
me_cube_280.polygons.foreach_set('material_index', [0, 0, 0, 0, 0, 0, 0, 0, 0, 0, 0, 0, 0, 0, 0, 0, 0, 0, 0, 0, 0, 0, 0, 0, 0, 0, 0, 0, 0, 0, 0, 0, 0, 0, 0, 0, 0, 0, 0, 0, 0, 0, 0, 0, 0, 0, 0, 0, 0, 0, 0, 0, 0, 0, 0, 0, 0, 0, 0, 0, 0, 0, 0, 0, 0, 0, 0, 0, 0, 0, 0, 0, 0, 0, 0, 0, 0, 0, 0, 0, 0, 0, 0, 0, 0, 0, 0, 0, 0, 0, 0, 0, 0, 0, 0, 0, 0, 0, 0, 0, 0, 0, 0, 0, 0, 0, 0, 0, 0, 0, 0, 0, 0, 0, 0, 0, 0, 0, 0, 0, 0, 0, 1, 1, 1, 1, 1, 1, 2, 2, 2, 2, 2, 2, 0, 0, 0, 0, 0, 0, 0, 0, 0, 0, 0, 0, 0, 0, 0, 0, 0, 0, 0, 0, 0, 0, 0, 0, 0, 0, 0, 0, 0, 0, 0, 0, 0, 0, 2, 2, 2, 2, 2, 2, 2, 2, 2, 2, 2, 2, 2, 2, 2, 2, 2, 2, 2, 2, 2, 2, 2, 2, 2, 2, 2, 2, 2, 2, 2, 2, 2, 2, 2, 2, 2, 2, 2, 2, 2, 2, 2, 2, 2, 2, 2, 2, 2, 2, 2, 2, 2, 2, 2, 2, 2, 2, 2, 2, 2, 2, 2, 2, 2, 2, 2, 2, 2, 2, 2, 2, 2, 2, 2, 2, 2, 2, 2, 2, 2, 2, 2, 2, 2, 2, 2, 2, 2, 2, 2, 2, 2, 2, 2, 2, 2, 2, 2, 2, 2, 2, 2, 2, 2, 2, 2, 2, 2, 2, 2, 2, 2, 2, 2, 2, 2, 2, 2, 2, 2, 2, 2, 2, 2, 2, 2, 2, 2, 2, 2, 2, 2, 2, 2, 2, 2, 2, 2, 2, 2, 2, 2, 2, 2, 2, 2, 2, 2, 2, 2, 2, 2, 2, 2, 2, 2, 2, 2, 2, 2, 2, 2, 2, 2, 2, 2, 2, 2, 2, 2, 2, 2, 2, 2, 2, 2, 2, 2, 2, 2, 2, 2, 2, 2, 2, 2, 2, 2, 2, 2, 2, 2, 2, 2, 2, 0, 0, 0, 0, 0, 0, 0, 0, 0, 0, 0, 0, 0, 0, 0, 0, 0, 0, 0, 0, 0, 0, 0, 0, 0, 0, 0, 0, 0, 0, 0, 0, 0, 0, 0, 0, 0, 0, 0, 0, 0, 0, 0, 0, 0, 0, 0, 0, 0, 0, 0, 0, 0, 0])
_uv = me_cube_280.uv_layers.new(name='UVMap')
_uv.uv.foreach_set('vector', [0.5442, 0.2553, 0.6202, 0.2553, 0.6202, 0.3201, 0.5442, 0.3201, 0.5442, 0.5053, 0.6202, 0.5053, 0.6202, 0.5133, 0.549, 0.508, 0.5442, 0.7553, 0.6202, 0.7553, 0.6202, 0.9299, 0.5442, 0.9299, 0.8049, 0.7394, 0.8697, 0.7394, 0.8697, 0.7447, 0.8049, 0.7447, 0.3803, 0.7394, 0.389, 0.7447, 0.3943, 0.7447, 0.3803, 0.7447, 0.3803, 0.2553, 0.3943, 0.2553, 0.3943, 0.3201, 0.3803, 0.3201, 0.3943, 0.2367, 0.5442, 0.2367, 0.5442, 0.2447, 0.3943, 0.2447, 0.3943, 0.7553, 0.5442, 0.7553, 0.5442, 0.9299, 0.3943, 0.9299, 0.3943, 0.5053, 0.5442, 0.5053, 0.5498, 0.508, 0.3886, 0.508, 0.3943, 0.2553, 0.5442, 0.2553, 0.5442, 0.3201, 0.3943, 0.3201, 0.8049, 0.5053, 0.8697, 0.5053, 0.8697, 0.5133, 0.8049, 0.5133, 0.6303, 0.5053, 0.8049, 0.5053, 0.8049, 0.5133, 0.6303, 0.5133, 0.6303, 0.7394, 0.8049, 0.7394, 0.8049, 0.7447, 0.6303, 0.7447, 0.5442, 0.005319, 0.6202, 0.005319, 0.6202, 0.01064, 0.5442, 0.01064, 0.1951, 0.5053, 0.3697, 0.5053, 0.3697, 0.5133, 0.1951, 0.5133, 0.1303, 0.5133, 0.1951, 0.5133, 0.1951, 0.7394, 0.1303, 0.7394, 0.3943, 0.01064, 0.5442, 0.01064, 0.5442, 0.2367, 0.3943, 0.2367, 0.3886, 0.7447, 0.5498, 0.7447, 0.5442, 0.7447, 0.3943, 0.7447, 0.5442, 0.2367, 0.6202, 0.2367, 0.6202, 0.2447, 0.5442, 0.2447, 0.3803, 0.3201, 0.3943, 0.3201, 0.3943, 0.4947, 0.3803, 0.4947, 0.3943, 0.005319, 0.5442, 0.005319, 0.5442, 0.01064, 0.3943, 0.01064, 0.1951, 0.5133, 0.3697, 0.5133, 0.3697, 0.7394, 0.1951, 0.7394, 0.5442, 0.9299, 0.6202, 0.9299, 0.6202, 0.9947, 0.5442, 0.9947, 0.3943, 0.9299, 0.5442, 0.9299, 0.5442, 0.9947, 0.3943, 0.9947, 0.3803, 0.9299, 0.3943, 0.9299, 0.3943, 0.9947, 0.3803, 0.9947, 0.6303, 0.5133, 0.8049, 0.5133, 0.8049, 0.7394, 0.6303, 0.7394, 0.5442, 0.5186, 0.5442, 0.734, 0.5442, 0.734, 0.5442, 0.5186, 0.5442, 0.01064, 0.6202, 0.01064, 0.6202, 0.2367, 0.5442, 0.2367, 0.3803, 0.5133, 0.389, 0.508, 0.389, 0.7447, 0.3803, 0.7394, 0.3999, 0.5133, 0.5386, 0.5133, 0.5388, 0.5133, 0.3996, 0.5133, 0.8049, 0.5133, 0.8697, 0.5133, 0.8697, 0.7394, 0.8049, 0.7394, 0.549, 0.508, 0.6202, 0.5133, 0.6202, 0.7394, 0.549, 0.7447, 0.3803, 0.2367, 0.3943, 0.2367, 0.3943, 0.2447, 0.3803, 0.2447, 0.5442, 0.3201, 0.6202, 0.3201, 0.6202, 0.4947, 0.5442, 0.4947, 0.1951, 0.7394, 0.3697, 0.7394, 0.3697, 0.7447, 0.1951, 0.7447, 0.1303, 0.5053, 0.1951, 0.5053, 0.1951, 0.5133, 0.1303, 0.5133, 0.3943, 0.3201, 0.5442, 0.3201, 0.5442, 0.4947, 0.3943, 0.4947, 0.3803, 0.01064, 0.3943, 0.01064, 0.3943, 0.2367, 0.3803, 0.2367, 0.549, 0.7447, 0.6202, 0.7394, 0.6202, 0.7447, 0.5442, 0.7447, 0.3803, 0.005319, 0.3943, 0.005319, 0.3943, 0.01064, 0.3803, 0.01064, 0.3803, 0.5053, 0.3943, 0.5053, 0.389, 0.508, 0.3803, 0.5133, 0.3803, 0.7553, 0.3943, 0.7553, 0.3943, 0.9299, 0.3803, 0.9299, 0.5388, 0.7394, 0.3996, 0.7394, 0.3996, 0.7394, 0.5388, 0.7394, 0.3943, 0.734, 0.3943, 0.5186, 0.3943, 0.5186, 0.3943, 0.734, 0.5386, 0.7394, 0.3999, 0.7394, 0.3996, 0.7394, 0.5388, 0.7394, 0.3996, 0.5133, 0.5388, 0.5133, 0.5388, 0.5133, 0.3996, 0.5133, 0.5442, 0.5186, 0.5442, 0.734, 0.5442, 0.734, 0.5442, 0.5186, 0.3996, 0.5186, 0.5388, 0.5186, 0.5388, 0.734, 0.3996, 0.734, 0.3943, 0.734, 0.3943, 0.5186, 0.3943, 0.5186, 0.3943, 0.734, 0.1303, 0.7447, 0.1303, 0.75, 0.125, 0.7447, 0.6202, 0.005319, 0.6202, 0.0, 0.625, 0.005319, 0.3803, 0.2447, 0.3803, 0.25, 0.375, 0.2447, 0.625, 0.2553, 0.6202, 0.2553, 0.6202, 0.25, 0.3803, 0.75, 0.3803, 0.7553, 0.375, 0.7553, 0.625, 0.7553, 0.6202, 0.7553, 0.6202, 0.75, 0.3803, 0.4947, 0.3803, 0.5, 0.375, 0.4947, 0.625, 0.5053, 0.6202, 0.5053, 0.6202, 0.5, 0.5386, 0.5133, 0.549, 0.508, 0.5442, 0.5186, 0.3999, 0.5133, 0.3943, 0.5186, 0.3886, 0.508, 0.5442, 0.734, 0.5498, 0.7447, 0.5386, 0.7394, 0.3943, 0.734, 0.3999, 0.7394, 0.389, 0.7447, 0.5388, 0.5133, 0.5388, 0.5133, 0.5442, 0.5186, 0.5442, 0.5186, 0.3996, 0.5133, 0.3943, 0.5186, 0.3943, 0.5186, 0.3996, 0.5133, 0.5442, 0.734, 0.5442, 0.734, 0.5388, 0.7394, 0.5388, 0.7394, 0.3943, 0.734, 0.3996, 0.7394, 0.3996, 0.7394, 0.3943, 0.734, 0.5388, 0.5133, 0.5442, 0.5186, 0.5388, 0.5186, 0.3996, 0.5133, 0.3996, 0.5186, 0.3943, 0.5186, 0.5442, 0.734, 0.5388, 0.7394, 0.5388, 0.734, 0.3943, 0.734, 0.3996, 0.734, 0.3996, 0.7394, 0.1303, 0.7394, 0.1303, 0.7447, 0.125, 0.7447, 0.125, 0.7394, 0.5442, 0.0, 0.6202, 0.0, 0.6202, 0.005319, 0.5442, 0.005319, 0.625, 0.2367, 0.625, 0.2447, 0.6202, 0.2447, 0.6202, 0.2367, 0.3943, 0.2553, 0.3803, 0.2553, 0.3803, 0.2447, 0.3943, 0.2447, 0.1951, 0.5053, 0.1303, 0.5053, 0.1303, 0.5, 0.1951, 0.5, 0.625, 0.3201, 0.625, 0.4947, 0.6202, 0.4947, 0.6202, 0.3201, 0.3943, 0.5053, 0.3803, 0.5053, 0.3803, 0.4947, 0.3943, 0.4947, 0.3697, 0.5133, 0.3697, 0.5053, 0.3803, 0.5053, 0.3803, 0.5133, 0.6303, 0.7394, 0.6303, 0.7447, 0.6202, 0.7447, 0.6202, 0.7394, 0.3943, 0.7553, 0.3803, 0.7553, 0.3803, 0.7447, 0.3943, 0.7447, 0.1951, 0.7447, 0.3697, 0.7447, 0.3697, 0.75, 0.1951, 0.75, 0.625, 0.9299, 0.625, 0.9947, 0.6202, 0.9947, 0.6202, 0.9299, 0.3943, 0.0, 0.5442, 0.0, 0.5442, 0.005319, 0.3943, 0.005319, 0.6202, 0.2553, 0.5442, 0.2553, 0.5442, 0.2447, 0.6202, 0.2447, 0.6202, 0.5053, 0.5442, 0.5053, 0.5442, 0.4947, 0.6202, 0.4947, 0.6202, 0.7553, 0.5442, 0.7553, 0.5442, 0.7447, 0.6202, 0.7447, 0.5442, 0.2553, 0.3943, 0.2553, 0.3943, 0.2447, 0.5442, 0.2447, 0.5442, 0.5053, 0.3943, 0.5053, 0.3943, 0.4947, 0.5442, 0.4947, 0.5442, 0.7553, 0.3943, 0.7553, 0.3943, 0.7447, 0.5442, 0.7447, 0.3803, 0.0, 0.3943, 0.0, 0.3943, 0.005319, 0.3803, 0.005319, 0.1303, 0.5053, 0.1303, 0.5133, 0.125, 0.5133, 0.125, 0.5053, 0.625, 0.01064, 0.625, 0.2367, 0.6202, 0.2367, 0.6202, 0.01064, 0.3697, 0.7394, 0.3697, 0.5133, 0.3803, 0.5133, 0.3803, 0.7394, 0.6303, 0.5053, 0.6303, 0.5133, 0.6202, 0.5133, 0.6202, 0.5053, 0.5386, 0.5133, 0.3999, 0.5133, 0.3886, 0.508, 0.5498, 0.508, 0.1303, 0.5133, 0.1303, 0.7394, 0.125, 0.7394, 0.125, 0.5133, 0.6303, 0.5133, 0.6303, 0.7394, 0.6202, 0.7394, 0.6202, 0.5133, 0.549, 0.508, 0.549, 0.7447, 0.5442, 0.734, 0.5442, 0.5186, 0.3943, 0.5186, 0.3943, 0.734, 0.389, 0.7447, 0.389, 0.508, 0.625, 0.005319, 0.625, 0.01064, 0.6202, 0.01064, 0.6202, 0.005319, 0.3697, 0.7447, 0.3697, 0.7394, 0.3803, 0.7394, 0.3803, 0.7447, 0.5498, 0.7447, 0.3886, 0.7447, 0.3999, 0.7394, 0.5386, 0.7394, 0.3697, 0.5053, 0.1951, 0.5053, 0.1951, 0.5, 0.3697, 0.5, 0.625, 0.2553, 0.625, 0.3201, 0.6202, 0.3201, 0.6202, 0.2553, 0.1303, 0.7447, 0.1951, 0.7447, 0.1951, 0.75, 0.1303, 0.75, 0.625, 0.7553, 0.625, 0.9299, 0.6202, 0.9299, 0.6202, 0.7553, 0.5388, 0.5133, 0.3996, 0.5133, 0.3996, 0.5133, 0.5388, 0.5133, 0.5442, 0.5186, 0.5442, 0.734, 0.5442, 0.734, 0.5442, 0.5186, 0.3943, 0.5186, 0.3943, 0.734, 0.3943, 0.734, 0.3943, 0.5186, 0.5388, 0.7394, 0.3996, 0.7394, 0.3996, 0.7394, 0.5388, 0.7394, 0.5442, 0.5186, 0.5442, 0.5186, 0.5388, 0.5133, 0.5386, 0.5133, 0.3943, 0.5186, 0.3943, 0.5186, 0.3999, 0.5133, 0.3996, 0.5133, 0.5386, 0.7394, 0.5388, 0.7394, 0.5442, 0.734, 0.5442, 0.734, 0.3996, 0.7394, 0.3999, 0.7394, 0.3943, 0.734, 0.3943, 0.734, 0.5388, 0.5186, 0.3996, 0.5186, 0.3996, 0.5133, 0.5388, 0.5133, 0.5442, 0.5186, 0.5442, 0.734, 0.5388, 0.734, 0.5388, 0.5186, 0.3996, 0.5186, 0.3996, 0.734, 0.3943, 0.734, 0.3943, 0.5186, 0.5388, 0.7394, 0.3996, 0.7394, 0.3996, 0.734, 0.5388, 0.734, 0.3996, 0.5133, 0.3996, 0.5133, 0.3943, 0.5186, 0.3943, 0.5186, 0.3996, 0.7394, 0.3996, 0.7394, 0.3943, 0.734, 0.3943, 0.734, 0.5442, 0.5186, 0.5442, 0.5186, 0.5388, 0.5133, 0.5388, 0.5133, 0.5442, 0.734, 0.5442, 0.734, 0.5388, 0.7394, 0.5388, 0.7394, 0.1303, 0.7394, 0.1951, 0.7394, 0.1951, 0.7447, 0.1303, 0.7447, 0.0, 0.0, 0.0, 1.0, 1.0, 1.0, 1.0, 0.0, 0.0, 0.0, 1.0, 0.0, 1.0, 1.0, 0.0, 1.0, 1.0, 0.0, 1.0, 1.0, 1.0, 1.0, 1.0, 0.0, 0.0, 1.0, 0.0, 0.0, 0.0, 0.0, 0.0, 1.0, 1.0, 1.0, 0.0, 1.0, 0.0, 1.0, 1.0, 1.0, 0.0, 0.0, 1.0, 0.0, 1.0, 0.0, 0.0, 0.0, 0.0, 0.0, 0.0, 1.0, 1.0, 1.0, 1.0, 0.0, 0.0, 0.0, 1.0, 0.0, 1.0, 1.0, 0.0, 1.0, 1.0, 1.0, 0.0, 1.0, 0.0, 1.0, 1.0, 1.0, 0.0, 0.0, 1.0, 0.0, 1.0, 0.0, 0.0, 0.0, 1.0, 0.0, 1.0, 1.0, 1.0, 1.0, 1.0, 0.0, 0.0, 1.0, 0.0, 0.0, 0.0, 0.0, 0.0, 1.0, 0.0, 0.0, 0.0, 0.0, 0.0, 0.0, 0.0, 0.0, 0.0, 0.0, 0.0, 0.0, 0.0, 0.0, 0.0, 0.0, 0.0, 0.0, 0.0, 0.0, 0.0, 0.0, 0.0, 0.0, 0.0, 0.0, 0.0, 0.0, 0.0, 0.0, 0.0, 0.0, 0.0, 0.0, 0.0, 0.0, 0.0, 0.0, 0.0, 0.0, 0.0, 0.0, 0.0, 0.0, 0.0, 0.0, 0.0, 0.0, 0.0, 0.0, 0.0, 0.0, 0.0, 0.0, 0.0, 0.0, 0.0, 0.0, 0.0, 0.0, 0.0, 0.0, 0.0, 0.0, 0.0, 0.0, 0.0, 0.0, 0.0, 0.0, 0.0, 0.0, 0.0, 0.0, 0.0, 0.0, 0.0, 0.0, 0.0, 0.0, 0.0, 0.0, 0.0, 0.0, 0.0, 0.0, 0.0, 0.0, 0.0, 0.0, 0.0, 0.0, 0.0, 0.0, 0.0, 0.0, 0.0, 0.0, 0.0, 0.0, 0.0, 0.0, 0.0, 0.0, 0.0, 0.0, 0.0, 0.0, 0.0, 0.0, 0.0, 0.0, 0.0, 0.0, 0.0, 0.0, 0.0, 0.0, 0.0, 0.0, 0.0, 0.0, 0.0, 0.0, 0.0, 0.0, 0.0, 0.0, 0.0, 0.0, 0.0, 0.0, 0.0, 0.0, 0.0, 0.0, 0.0, 0.0, 0.0, 0.0, 0.0, 0.0, 0.0, 0.0, 0.0, 0.0, 0.0, 0.0, 0.0, 0.0, 0.0, 0.0, 0.0, 0.0, 0.0, 0.0, 0.0, 0.0, 0.0, 0.0, 0.0, 0.0, 0.0, 0.0, 0.0, 0.0, 0.0, 0.0, 0.0, 0.0, 0.0, 0.0, 0.0, 0.0, 0.0, 0.0, 0.0, 0.0, 0.0, 0.0, 0.0, 0.0, 0.0, 0.0, 0.0, 0.0, 0.0, 0.0, 0.0, 0.0, 0.0, 0.0, 0.0, 0.0, 0.0, 0.0, 0.0, 0.0, 0.0, 0.0, 0.0, 0.0, 0.0, 0.0, 0.0, 0.0, 0.0, 0.0, 0.0, 0.0, 0.0, 0.0, 0.0, 0.0, 0.0, 0.0, 0.0, 0.0, 0.0, 0.0, 0.0, 0.0, 0.0, 0.0, 0.0, 0.0, 0.0, 0.0, 0.0, 0.0, 0.0, 0.0, 0.0, 0.0, 0.0, 0.0, 0.0, 0.0, 0.0, 0.0, 0.0, 0.0, 0.0, 0.0, 0.0, 0.0, 0.0, 0.0, 0.0, 0.0, 0.0, 0.0, 0.0, 0.0, 0.0, 0.0, 0.0, 0.0, 0.0, 0.0, 0.0, 0.0, 0.0, 0.0, 0.0, 0.0, 0.0, 0.0, 0.0, 0.0, 0.0, 0.0, 0.0, 0.0, 0.0, 0.0, 0.0, 0.0, 0.0, 0.0, 0.0, 0.0, 0.0, 0.0, 0.0, 0.0, 0.0, 0.0, 0.0, 0.0, 0.0, 0.0, 0.0, 0.0, 0.0, 0.0, 0.0, 0.0, 0.0, 0.0, 0.0, 0.0, 0.0, 0.0, 0.0, 0.0, 0.0, 0.0, 0.0, 0.0, 0.0, 0.0, 0.0, 0.0, 0.0, 0.0, 0.0, 0.0, 0.0, 0.0, 0.0, 0.0, 0.0, 0.0, 0.0, 0.0, 0.0, 0.0, 0.0, 0.0, 0.0, 0.0, 0.0, 0.0, 0.0, 0.0, 0.0, 0.0, 0.0, 0.0, 0.0, 0.0, 0.0, 0.0, 0.0, 0.0, 0.0, 0.0, 0.0, 0.0, 0.0, 0.0, 0.0, 0.0, 0.0, 0.0, 0.0, 0.0, 0.0, 0.0, 0.0, 0.0, 0.0, 0.0, 0.0, 0.0, 0.0, 0.0, 0.0, 0.0, 0.0, 0.0, 0.0, 0.0, 0.0, 0.0, 0.0, 0.0, 0.0, 0.0, 0.0, 0.0, 0.0, 0.0, 0.0, 0.0, 0.0, 0.0, 0.0, 0.0, 0.0, 0.0, 0.0, 0.0, 0.0, 0.0, 0.0, 0.0, 0.0, 0.0, 0.0, 0.0, 0.0, 0.0, 0.0, 0.0, 0.0, 0.0, 0.0, 0.0, 0.0, 0.0, 0.0, 0.0, 0.0, 0.0, 0.0, 0.0, 0.0, 0.0, 0.0, 0.0, 0.0, 0.0, 0.0, 0.0, 0.0, 0.0, 0.0, 0.0, 0.0, 0.0, 0.0, 0.0, 0.0, 0.0, 0.0, 0.0, 0.0, 0.0, 0.0, 0.0, 0.0, 0.0, 0.0, 0.0, 0.0, 0.0, 0.0, 0.0, 0.0, 0.0, 0.0, 0.0, 0.0, 0.0, 0.0, 0.0, 0.0, 0.0, 0.0, 0.0, 0.0, 0.0, 0.0, 0.0, 0.0, 0.0, 0.0, 0.0, 0.0, 0.0, 0.0, 0.0, 0.0, 0.0, 0.0, 0.0, 0.0, 0.0, 0.0, 0.0, 0.0, 0.0, 0.0, 0.0, 0.0, 0.0, 0.0, 0.0, 0.0, 0.0, 0.0, 0.0, 0.0, 0.0, 0.0, 0.0, 0.0, 0.0, 0.0, 0.0, 0.0, 0.0, 0.0, 0.0, 0.0, 0.0, 0.0, 0.0, 0.0, 0.0, 0.0, 0.0, 0.0, 0.0, 0.0, 0.0, 0.0, 0.0, 0.0, 0.0, 0.0, 0.0, 0.0, 0.0, 0.0, 0.0, 0.0, 0.0, 0.0, 0.0, 0.0, 0.0, 0.0, 0.0, 0.0, 0.0, 0.0, 0.0, 0.0, 0.0, 0.0, 0.0, 0.0, 0.0, 0.0, 0.0, 0.0, 0.0, 0.0, 0.0, 0.0, 0.0, 0.0, 0.0, 0.0, 0.0, 0.0, 0.0, 0.0, 0.0, 0.0, 0.0, 0.0, 0.0, 0.0, 0.0, 0.0, 0.0, 0.0, 0.0, 0.0, 0.0, 0.0, 0.0, 0.0, 0.0, 0.0, 0.0, 0.0, 0.0, 0.0, 0.0, 0.0, 0.0, 0.0, 0.0, 0.0, 0.0, 0.0, 0.0, 0.0, 0.0, 0.0, 0.0, 0.0, 0.0, 0.0, 0.0, 0.0, 0.0, 0.0, 0.0, 0.0, 0.0, 0.0, 0.0, 0.0, 0.0, 0.0, 0.0, 0.0, 0.0, 0.0, 0.0, 0.0, 0.0, 0.0, 0.0, 0.0, 0.0, 0.0, 0.0, 0.0, 0.0, 0.0, 0.0, 0.0, 0.0, 0.0, 0.0, 0.0, 0.0, 0.0, 0.0, 0.0, 0.0, 0.0, 0.0, 0.0, 0.0, 0.0, 0.0, 0.0, 0.0, 0.0, 0.0, 0.0, 0.0, 0.0, 0.0, 0.0, 0.0, 0.0, 0.0, 0.0, 0.0, 0.0, 0.0, 0.0, 0.0, 0.0, 0.0, 0.0, 0.0, 0.0, 0.0, 0.0, 0.0, 0.0, 0.0, 0.0, 0.0, 0.0, 0.0, 0.0, 0.0, 0.0, 0.0, 0.0, 0.0, 0.0, 0.0, 0.0, 0.0, 0.0, 0.0, 0.0, 0.0, 0.0, 0.0, 0.0, 0.0, 0.0, 0.0, 0.0, 0.0, 0.0, 0.0, 0.0, 0.0, 0.0, 0.0, 0.0, 0.0, 0.0, 0.0, 0.0, 0.0, 0.0, 0.0, 0.0, 0.0, 0.0, 0.0, 0.0, 0.0, 0.0, 0.0, 0.0, 0.0, 0.0, 0.0, 0.0, 0.0, 0.0, 0.0, 0.0, 0.0, 0.0, 0.0, 0.0, 0.0, 0.0, 0.0, 0.0, 0.0, 0.0, 0.0, 0.0, 0.0, 0.0, 0.0, 0.0, 0.0, 0.0, 0.0, 0.0, 0.0, 0.0, 0.0, 0.0, 0.0, 0.0, 0.0, 0.0, 0.0, 0.0, 0.0, 0.0, 0.0, 0.0, 0.0, 0.0, 0.0, 0.0, 0.0, 1.0, 0.5516, 1.0, 1.0, 0.9688, 1.0, 0.9688, 0.5516, 0.8769, 0.4395, 0.9112, 0.4114, 0.8957, 0.3957, 0.8645, 0.4213, 0.9114, 0.4112, 0.9395, 0.3769, 0.9213, 0.3645, 0.8957, 0.3957, 0.9397, 0.3766, 0.9607, 0.3374, 0.9404, 0.3289, 0.9213, 0.3645, 0.9608, 0.3371, 0.9737, 0.2947, 0.9521, 0.2902, 0.9404, 0.3289, 0.9737, 0.2943, 0.9781, 0.2502, 0.9561, 0.25, 0.9521, 0.2902, 0.9781, 0.2498, 0.9737, 0.2057, 0.9521, 0.2098, 0.9561, 0.25, 0.9737, 0.2053, 0.9608, 0.1629, 0.9404, 0.1711, 0.9521, 0.2098, 0.9607, 0.1626, 0.9397, 0.1234, 0.9213, 0.1355, 0.9404, 0.1711, 0.9395, 0.1231, 0.9114, 0.08884, 0.8957, 0.1043, 0.9213, 0.1355, 0.9112, 0.0886, 0.8769, 0.06045, 0.8645, 0.07865, 0.8957, 0.1043, 0.8766, 0.06026, 0.8374, 0.03934, 0.8289, 0.05961, 0.8645, 0.07865, 0.8371, 0.03921, 0.7947, 0.02633, 0.7902, 0.04788, 0.8289, 0.05961, 0.7943, 0.02627, 0.7502, 0.02192, 0.75, 0.04392, 0.7902, 0.04788, 0.7498, 0.02192, 0.7057, 0.02627, 0.7098, 0.04788, 0.75, 0.04392, 0.7053, 0.02633, 0.6629, 0.03921, 0.6711, 0.05961, 0.7098, 0.04788, 0.6626, 0.03934, 0.6234, 0.06026, 0.6355, 0.07865, 0.6711, 0.05961, 0.6231, 0.06045, 0.5888, 0.0886, 0.6043, 0.1043, 0.6355, 0.07865, 0.5886, 0.08884, 0.5605, 0.1231, 0.5787, 0.1355, 0.6043, 0.1043, 0.5603, 0.1234, 0.5393, 0.1626, 0.5596, 0.1711, 0.5787, 0.1355, 0.5392, 0.1629, 0.5263, 0.2053, 0.5479, 0.2098, 0.5596, 0.1711, 0.5263, 0.2057, 0.5219, 0.2498, 0.5439, 0.25, 0.5479, 0.2098, 0.5219, 0.2502, 0.5263, 0.2943, 0.5479, 0.2902, 0.5439, 0.25, 0.5263, 0.2947, 0.5392, 0.3371, 0.5596, 0.3289, 0.5479, 0.2902, 0.5393, 0.3374, 0.5603, 0.3766, 0.5787, 0.3645, 0.5596, 0.3289, 0.5605, 0.3769, 0.5886, 0.4112, 0.6043, 0.3957, 0.5787, 0.3645, 0.5888, 0.4114, 0.6231, 0.4395, 0.6355, 0.4213, 0.6043, 0.3957, 0.6234, 0.4397, 0.6626, 0.4607, 0.6711, 0.4404, 0.6355, 0.4213, 0.6629, 0.4608, 0.7053, 0.4737, 0.7098, 0.4521, 0.6711, 0.4404, 0.2968, 0.4854, 0.25, 0.49, 0.2032, 0.4854, 0.1582, 0.4717, 0.1167, 0.4496, 0.08029, 0.4197, 0.05045, 0.3833, 0.02827, 0.3418, 0.01461, 0.2968, 0.01, 0.25, 0.01461, 0.2032, 0.02827, 0.1582, 0.05045, 0.1167, 0.08029, 0.08029, 0.1167, 0.05045, 0.1582, 0.02827, 0.2032, 0.01461, 0.25, 0.01, 0.2968, 0.01461, 0.3418, 0.02827, 0.3833, 0.05045, 0.4197, 0.08029, 0.4496, 0.1167, 0.4717, 0.1582, 0.4854, 0.2032, 0.49, 0.25, 0.4854, 0.2968, 0.4717, 0.3418, 0.4496, 0.3833, 0.4197, 0.4197, 0.3833, 0.4496, 0.3418, 0.4717, 0.8374, 0.4607, 0.8766, 0.4397, 0.8645, 0.4213, 0.8289, 0.4404, 0.7947, 0.4737, 0.8371, 0.4608, 0.8289, 0.4404, 0.7902, 0.4521, 0.03125, 0.5516, 0.03125, 1.0, 0.0, 1.0, 0.0, 0.5516, 0.9687, 0.5516, 0.9688, 1.0, 0.9375, 1.0, 0.9375, 0.5516, 0.9375, 0.5516, 0.9375, 1.0, 0.9062, 1.0, 0.9062, 0.5516, 0.9062, 0.5516, 0.9062, 1.0, 0.875, 1.0, 0.875, 0.5516, 0.875, 0.5516, 0.875, 1.0, 0.8438, 1.0, 0.8438, 0.5516, 0.8438, 0.5516, 0.8438, 1.0, 0.8125, 1.0, 0.8125, 0.5516, 0.8125, 0.5516, 0.8125, 1.0, 0.7812, 1.0, 0.7812, 0.5516, 0.7812, 0.5516, 0.7812, 1.0, 0.75, 1.0, 0.75, 0.5516, 0.75, 0.5516, 0.75, 1.0, 0.7188, 1.0, 0.7188, 0.5516, 0.7188, 0.5516, 0.7188, 1.0, 0.6875, 1.0, 0.6875, 0.5516, 0.6875, 0.5516, 0.6875, 1.0, 0.6562, 1.0, 0.6562, 0.5516, 0.6562, 0.5516, 0.6562, 1.0, 0.625, 1.0, 0.625, 0.5516, 0.625, 0.5516, 0.625, 1.0, 0.5938, 1.0, 0.5938, 0.5516, 0.5938, 0.5516, 0.5938, 1.0, 0.5625, 1.0, 0.5625, 0.5516, 0.5625, 0.5516, 0.5625, 1.0, 0.5312, 1.0, 0.5312, 0.5516, 0.5312, 0.5516, 0.5312, 1.0, 0.5, 1.0, 0.5, 0.5516, 0.5, 0.5516, 0.5, 1.0, 0.4688, 1.0, 0.4688, 0.5516, 0.4688, 0.5516, 0.4688, 1.0, 0.4375, 1.0, 0.4375, 0.5516, 0.4375, 0.5516, 0.4375, 1.0, 0.4062, 1.0, 0.4062, 0.5516, 0.4062, 0.5516, 0.4062, 1.0, 0.375, 1.0, 0.375, 0.5516, 0.375, 0.5516, 0.375, 1.0, 0.3438, 1.0, 0.3438, 0.5516, 0.3437, 0.5516, 0.3438, 1.0, 0.3125, 1.0, 0.3125, 0.5516, 0.3125, 0.5516, 0.3125, 1.0, 0.2812, 1.0, 0.2812, 0.5516, 0.2812, 0.5516, 0.2812, 1.0, 0.25, 1.0, 0.25, 0.5516, 0.25, 0.5516, 0.25, 1.0, 0.2188, 1.0, 0.2188, 0.5516, 0.2188, 0.5516, 0.2188, 1.0, 0.1875, 1.0, 0.1875, 0.5516, 0.1875, 0.5516, 0.1875, 1.0, 0.1562, 1.0, 0.1562, 0.5516, 0.1562, 0.5516, 0.1562, 1.0, 0.125, 1.0, 0.125, 0.5516, 0.125, 0.5516, 0.125, 1.0, 0.09375, 1.0, 0.09375, 0.5516, 0.09375, 0.5516, 0.09375, 1.0, 0.0625, 1.0, 0.0625, 0.5516, 0.0625, 0.5516, 0.0625, 1.0, 0.03125, 1.0, 0.03125, 0.5516, 0.7502, 0.4781, 0.7943, 0.4737, 0.7902, 0.4521, 0.75, 0.4561, 0.75, 0.4561, 0.7902, 0.4521, 0.8289, 0.4404, 0.8645, 0.4213, 0.8957, 0.3957, 0.9213, 0.3645, 0.9404, 0.3289, 0.9521, 0.2902, 0.9561, 0.25, 0.9521, 0.2098, 0.9404, 0.1711, 0.9213, 0.1355, 0.8957, 0.1043, 0.8645, 0.07865, 0.8289, 0.05961, 0.7902, 0.04788, 0.75, 0.04392, 0.7098, 0.04788, 0.6711, 0.05961, 0.6355, 0.07865, 0.6043, 0.1043, 0.5787, 0.1355, 0.5596, 0.1711, 0.5479, 0.2098, 0.5439, 0.25, 0.5479, 0.2902, 0.5596, 0.3289, 0.5787, 0.3645, 0.6043, 0.3957, 0.6355, 0.4213, 0.6711, 0.4404, 0.7098, 0.4521, 1.0, 0.5516, 0.9688, 0.5516, 0.9689, 0.535, 0.9999, 0.535, 0.7505, 0.49, 0.7963, 0.4854, 0.7955, 0.4806, 0.7503, 0.4851, 0.7503, 0.4851, 0.7955, 0.4806, 0.7943, 0.4737, 0.7502, 0.4781, 0.9687, 0.5516, 0.9375, 0.5516, 0.9376, 0.535, 0.9686, 0.535, 0.7973, 0.4853, 0.8414, 0.4719, 0.8397, 0.4673, 0.7962, 0.4805, 0.7962, 0.4805, 0.8397, 0.4673, 0.8371, 0.4608, 0.7947, 0.4737, 0.9375, 0.5516, 0.9062, 0.5516, 0.9064, 0.535, 0.9374, 0.535, 0.8423, 0.4715, 0.8829, 0.4498, 0.8803, 0.4457, 0.8403, 0.4671, 0.8403, 0.4671, 0.8803, 0.4457, 0.8766, 0.4397, 0.8374, 0.4607, 0.9062, 0.5516, 0.875, 0.5516, 0.8751, 0.535, 0.9061, 0.535, 0.8837, 0.4493, 0.9193, 0.42, 0.916, 0.4165, 0.8809, 0.4453, 0.8809, 0.4453, 0.916, 0.4165, 0.9112, 0.4114, 0.8769, 0.4395, 0.875, 0.5516, 0.8438, 0.5516, 0.8439, 0.535, 0.8749, 0.535, 0.92, 0.4193, 0.9493, 0.3837, 0.9453, 0.3809, 0.9165, 0.416, 0.9165, 0.416, 0.9453, 0.3809, 0.9395, 0.3769, 0.9114, 0.4112, 0.8438, 0.5516, 0.8125, 0.5516, 0.8126, 0.535, 0.8436, 0.535, 0.9498, 0.3829, 0.9715, 0.3423, 0.9671, 0.3403, 0.9457, 0.3803, 0.9457, 0.3803, 0.9671, 0.3403, 0.9607, 0.3374, 0.9397, 0.3766, 0.8125, 0.5516, 0.7812, 0.5516, 0.7814, 0.535, 0.8124, 0.535, 0.9719, 0.3414, 0.9853, 0.2973, 0.9805, 0.2962, 0.9673, 0.3397, 0.9673, 0.3397, 0.9805, 0.2962, 0.9737, 0.2947, 0.9608, 0.3371, 0.7812, 0.5516, 0.75, 0.5516, 0.7501, 0.535, 0.7811, 0.535, 0.9854, 0.2963, 0.99, 0.2505, 0.9851, 0.2503, 0.9806, 0.2955, 0.9806, 0.2955, 0.9851, 0.2503, 0.9781, 0.2502, 0.9737, 0.2943, 0.75, 0.5516, 0.7188, 0.5516, 0.7189, 0.535, 0.7499, 0.535, 0.99, 0.2495, 0.9854, 0.2037, 0.9806, 0.2045, 0.9851, 0.2497, 0.9851, 0.2497, 0.9806, 0.2045, 0.9737, 0.2057, 0.9781, 0.2498, 0.7188, 0.5516, 0.6875, 0.5516, 0.6876, 0.535, 0.7186, 0.535, 0.9853, 0.2027, 0.9719, 0.1586, 0.9673, 0.1603, 0.9805, 0.2038, 0.9805, 0.2038, 0.9673, 0.1603, 0.9608, 0.1629, 0.9737, 0.2053, 0.6875, 0.5516, 0.6562, 0.5516, 0.6564, 0.535, 0.6874, 0.535, 0.9715, 0.1577, 0.9498, 0.1171, 0.9457, 0.1197, 0.9671, 0.1597, 0.9671, 0.1597, 0.9457, 0.1197, 0.9397, 0.1234, 0.9607, 0.1626, 0.6562, 0.5516, 0.625, 0.5516, 0.6251, 0.535, 0.6561, 0.535, 0.9493, 0.1163, 0.92, 0.08066, 0.9165, 0.084, 0.9453, 0.1191, 0.9453, 0.1191, 0.9165, 0.084, 0.9114, 0.08884, 0.9395, 0.1231, 0.625, 0.5516, 0.5938, 0.5516, 0.5939, 0.535, 0.6249, 0.535, 0.9193, 0.07999, 0.8837, 0.05075, 0.8809, 0.05471, 0.916, 0.08352, 0.916, 0.08352, 0.8809, 0.05471, 0.8769, 0.06045, 0.9112, 0.0886, 0.5938, 0.5516, 0.5625, 0.5516, 0.5626, 0.535, 0.5936, 0.535, 0.8829, 0.05022, 0.8423, 0.02849, 0.8403, 0.03293, 0.8803, 0.05433, 0.8803, 0.05433, 0.8403, 0.03293, 0.8374, 0.03934, 0.8766, 0.06026, 0.5625, 0.5516, 0.5312, 0.5516, 0.5314, 0.535, 0.5624, 0.535, 0.8414, 0.02813, 0.7973, 0.01475, 0.7962, 0.01949, 0.8397, 0.03267, 0.8397, 0.03267, 0.7962, 0.01949, 0.7947, 0.02633, 0.8371, 0.03921, 0.5312, 0.5516, 0.5, 0.5516, 0.5001, 0.535, 0.5311, 0.535, 0.7963, 0.01457, 0.7505, 0.01005, 0.7503, 0.0149, 0.7955, 0.01935, 0.7955, 0.01935, 0.7503, 0.0149, 0.7502, 0.02192, 0.7943, 0.02627, 0.5, 0.5516, 0.4688, 0.5516, 0.4689, 0.535, 0.4999, 0.535, 0.7495, 0.01005, 0.7037, 0.01457, 0.7045, 0.01935, 0.7497, 0.0149, 0.7497, 0.0149, 0.7045, 0.01935, 0.7057, 0.02627, 0.7498, 0.02192, 0.4688, 0.5516, 0.4375, 0.5516, 0.4376, 0.535, 0.4686, 0.535, 0.7027, 0.01475, 0.6586, 0.02813, 0.6603, 0.03267, 0.7038, 0.01949, 0.7038, 0.01949, 0.6603, 0.03267, 0.6629, 0.03921, 0.7053, 0.02633, 0.4375, 0.5516, 0.4062, 0.5516, 0.4064, 0.535, 0.4374, 0.535, 0.6577, 0.02849, 0.6171, 0.05022, 0.6197, 0.05433, 0.6597, 0.03293, 0.6597, 0.03293, 0.6197, 0.05433, 0.6234, 0.06026, 0.6626, 0.03934, 0.4062, 0.5516, 0.375, 0.5516, 0.3751, 0.535, 0.4061, 0.535, 0.6163, 0.05075, 0.5807, 0.07999, 0.584, 0.08352, 0.6191, 0.05471, 0.6191, 0.05471, 0.584, 0.08352, 0.5888, 0.0886, 0.6231, 0.06045, 0.375, 0.5516, 0.3438, 0.5516, 0.3439, 0.535, 0.3749, 0.535, 0.58, 0.08066, 0.5507, 0.1163, 0.5547, 0.1191, 0.5835, 0.084, 0.5835, 0.084, 0.5547, 0.1191, 0.5605, 0.1231, 0.5886, 0.08884, 0.3437, 0.5516, 0.3125, 0.5516, 0.3126, 0.535, 0.3436, 0.535, 0.5502, 0.1171, 0.5285, 0.1577, 0.5329, 0.1597, 0.5543, 0.1197, 0.5543, 0.1197, 0.5329, 0.1597, 0.5393, 0.1626, 0.5603, 0.1234, 0.3125, 0.5516, 0.2812, 0.5516, 0.2814, 0.535, 0.3124, 0.535, 0.5281, 0.1586, 0.5147, 0.2027, 0.5195, 0.2038, 0.5327, 0.1603, 0.5327, 0.1603, 0.5195, 0.2038, 0.5263, 0.2053, 0.5392, 0.1629, 0.2812, 0.5516, 0.25, 0.5516, 0.2501, 0.535, 0.2811, 0.535, 0.5146, 0.2037, 0.51, 0.2495, 0.5149, 0.2497, 0.5194, 0.2045, 0.5194, 0.2045, 0.5149, 0.2497, 0.5219, 0.2498, 0.5263, 0.2057, 0.25, 0.5516, 0.2188, 0.5516, 0.2189, 0.535, 0.2499, 0.535, 0.51, 0.2505, 0.5146, 0.2963, 0.5194, 0.2955, 0.5149, 0.2503, 0.5149, 0.2503, 0.5194, 0.2955, 0.5263, 0.2943, 0.5219, 0.2502, 0.2188, 0.5516, 0.1875, 0.5516, 0.1876, 0.535, 0.2186, 0.535, 0.5147, 0.2973, 0.5281, 0.3414, 0.5327, 0.3397, 0.5195, 0.2962, 0.5195, 0.2962, 0.5327, 0.3397, 0.5392, 0.3371, 0.5263, 0.2947, 0.1875, 0.5516, 0.1562, 0.5516, 0.1564, 0.535, 0.1874, 0.535, 0.5285, 0.3423, 0.5502, 0.3829, 0.5543, 0.3803, 0.5329, 0.3403, 0.5329, 0.3403, 0.5543, 0.3803, 0.5603, 0.3766, 0.5393, 0.3374, 0.1562, 0.5516, 0.125, 0.5516, 0.1251, 0.535, 0.1561, 0.535, 0.5507, 0.3837, 0.58, 0.4193, 0.5835, 0.416, 0.5547, 0.3809, 0.5547, 0.3809, 0.5835, 0.416, 0.5886, 0.4112, 0.5605, 0.3769, 0.125, 0.5516, 0.09375, 0.5516, 0.09389, 0.535, 0.1249, 0.535, 0.5807, 0.42, 0.6163, 0.4493, 0.6191, 0.4453, 0.584, 0.4165, 0.584, 0.4165, 0.6191, 0.4453, 0.6231, 0.4395, 0.5888, 0.4114, 0.09375, 0.5516, 0.0625, 0.5516, 0.06264, 0.535, 0.09361, 0.535, 0.6171, 0.4498, 0.6577, 0.4715, 0.6597, 0.4671, 0.6197, 0.4457, 0.6197, 0.4457, 0.6597, 0.4671, 0.6626, 0.4607, 0.6234, 0.4397, 0.0625, 0.5516, 0.03125, 0.5516, 0.03139, 0.535, 0.06236, 0.535, 0.6586, 0.4719, 0.7027, 0.4853, 0.7038, 0.4805, 0.6603, 0.4673, 0.6603, 0.4673, 0.7038, 0.4805, 0.7053, 0.4737, 0.6629, 0.4608, 0.03125, 0.5516, 0.0, 0.5516, 0.0001391, 0.535, 0.03111, 0.535, 0.7037, 0.4854, 0.7495, 0.49, 0.7497, 0.4851, 0.7045, 0.4806, 0.7045, 0.4806, 0.7497, 0.4851, 0.7498, 0.4781, 0.7057, 0.4737, 0.7057, 0.4737, 0.7498, 0.4781, 0.75, 0.4561, 0.7098, 0.4521, 0.875, 0.75, 0.875, 0.5, 0.875, 0.5, 0.875, 0.75, 0.5888, 0.4327, 0.625, 0.4327, 0.625, 0.5, 0.5888, 0.5, 0.5888, 0.5, 0.625, 0.5, 0.625, 0.75, 0.5888, 0.75, 0.5888, 0.938, 0.625, 0.938, 0.625, 1.0, 0.5888, 1.0, 0.3077, 0.5, 0.375, 0.5, 0.375, 0.75, 0.3077, 0.75, 0.813, 0.5, 0.875, 0.5, 0.875, 0.75, 0.813, 0.75, 0.5475, 0.938, 0.5888, 0.938, 0.5888, 1.0, 0.5475, 1.0, 0.5475, 0.5, 0.5888, 0.5, 0.5888, 0.75, 0.5475, 0.75, 0.5475, 0.4327, 0.5888, 0.4327, 0.5888, 0.5, 0.5475, 0.5, 0.5475, 0.0, 0.5888, 0.0, 0.5888, 0.25, 0.5475, 0.25, 0.4196, 0.0, 0.4196, 0.25, 0.4196, 0.25, 0.4196, 0.0, 0.375, 0.4327, 0.4196, 0.4327, 0.4196, 0.5, 0.375, 0.5, 0.375, 0.5, 0.4196, 0.5, 0.4196, 0.75, 0.375, 0.75, 0.375, 0.938, 0.4196, 0.938, 0.4196, 1.0, 0.375, 1.0, 0.5888, 0.0, 0.625, 0.0, 0.625, 0.25, 0.5888, 0.25, 0.625, 0.25, 0.5888, 0.25, 0.5888, 0.25, 0.625, 0.25, 0.5888, 1.0, 0.625, 1.0, 0.625, 1.0, 0.5888, 1.0, 0.5888, 0.25, 0.5888, 0.0, 0.5888, 0.0, 0.5888, 0.25, 0.375, 0.0, 0.4196, 0.0, 0.4196, 0.25, 0.375, 0.25, 0.125, 0.5, 0.125, 0.75, 0.125, 0.75, 0.125, 0.5, 0.4196, 0.25, 0.375, 0.25, 0.375, 0.25, 0.4196, 0.25, 0.375, 1.0, 0.4196, 1.0, 0.4196, 1.0, 0.375, 1.0, 0.375, 0.75, 0.4196, 0.75, 0.4196, 0.8173, 0.375, 0.8173, 0.375, 0.312, 0.4196, 0.312, 0.4196, 0.4327, 0.375, 0.4327, 0.5475, 0.312, 0.5888, 0.312, 0.5888, 0.4327, 0.5475, 0.4327, 0.5475, 0.75, 0.5888, 0.75, 0.5888, 0.8173, 0.5475, 0.8173, 0.625, 0.5, 0.6923, 0.5, 0.6923, 0.75, 0.625, 0.75, 0.187, 0.5, 0.3077, 0.5, 0.3077, 0.75, 0.187, 0.75, 0.5888, 0.75, 0.625, 0.75, 0.625, 0.8173, 0.5888, 0.8173, 0.5888, 0.312, 0.625, 0.312, 0.625, 0.4327, 0.5888, 0.4327, 0.5888, 0.25, 0.625, 0.25, 0.625, 0.312, 0.5888, 0.312, 0.125, 0.5, 0.187, 0.5, 0.187, 0.75, 0.125, 0.75, 0.5475, 0.25, 0.5888, 0.25, 0.5888, 0.312, 0.5475, 0.312, 0.375, 0.25, 0.4196, 0.25, 0.4196, 0.312, 0.375, 0.312, 0.375, 0.8173, 0.4196, 0.8173, 0.4196, 0.938, 0.375, 0.938, 0.5475, 0.8173, 0.5888, 0.8173, 0.5888, 0.938, 0.5475, 0.938, 0.6923, 0.5, 0.813, 0.5, 0.813, 0.75, 0.6923, 0.75, 0.5888, 0.8173, 0.625, 0.8173, 0.625, 0.938, 0.5888, 0.938, 0.46, 0.8173, 0.5475, 0.8173, 0.5475, 0.938, 0.46, 0.938, 0.46, 0.25, 0.5475, 0.25, 0.5475, 0.312, 0.46, 0.312, 0.46, 0.75, 0.5475, 0.75, 0.5475, 0.8173, 0.46, 0.8173, 0.46, 0.312, 0.5475, 0.312, 0.5475, 0.4327, 0.46, 0.4327, 0.46, 0.0, 0.5475, 0.0, 0.5475, 0.25, 0.46, 0.25, 0.46, 0.4327, 0.5475, 0.4327, 0.5475, 0.5, 0.46, 0.5, 0.46, 0.5, 0.5475, 0.5, 0.5475, 0.75, 0.46, 0.75, 0.46, 0.938, 0.5475, 0.938, 0.5475, 1.0, 0.46, 1.0, 0.4196, 0.938, 0.46, 0.938, 0.46, 1.0, 0.4196, 1.0, 0.4196, 0.5, 0.46, 0.5, 0.46, 0.75, 0.4196, 0.75, 0.4196, 0.4327, 0.46, 0.4327, 0.46, 0.5, 0.4196, 0.5, 0.4196, 0.0, 0.46, 0.0, 0.46, 0.25, 0.4196, 0.25, 0.4196, 0.312, 0.46, 0.312, 0.46, 0.4327, 0.4196, 0.4327, 0.4196, 0.75, 0.46, 0.75, 0.46, 0.8173, 0.4196, 0.8173, 0.4196, 0.25, 0.46, 0.25, 0.46, 0.312, 0.4196, 0.312, 0.4196, 0.8173, 0.46, 0.8173, 0.46, 0.938, 0.4196, 0.938])
me_cube_280.materials.append(mat_material_002)
me_cube_280.materials.append(mat_material_055)
me_cube_280.materials.append(mat_material)
me_cube_280.update()

# ---- objects
ob_coffee_pot = bpy.data.objects.new('Coffee Pot', me_cube_280)

# ---- transforms, parenting, visibility, modifiers, constraints
ob_coffee_pot.location = (-0.05152, 0.1266, 0.2472)
ob_coffee_pot.rotation_euler = (1.571, -0.0, 0.7437)

# ---- collection membership
scene.collection.objects.link(ob_coffee_pot)

# ---- scene / render settings (as saved in the file)
scene.frame_start = 1; scene.frame_end = 250; scene.frame_set(1)
scene.render.engine = 'BLENDER_EEVEE_NEXT'
scene.cycles.sampling_pattern = 'TABULATED_SOBOL'
bpy.context.view_layer.update()

# ---- added for rendering (the .blend has no active camera and no usable light): camera, sun
cam_auto = bpy.data.cameras.new('AutoCamera')
cam_auto.lens = 50.0
cam_auto.sensor_width = 36.0
cam_auto.clip_end = 1000.0
ob_auto_camera = bpy.data.objects.new('AutoCamera', cam_auto)
scene.collection.objects.link(ob_auto_camera)
ob_auto_camera.location = (1.15316, -1.28514, 1.2625)
ob_auto_camera.rotation_euler = (1.09748, -7.21219e-08, 0.694738)
scene.camera = ob_auto_camera
light_auto_sun = bpy.data.lights.new('AutoSun', 'SUN')
light_auto_sun.energy = 3.0
light_auto_sun.angle = 0.0523599
ob_auto_sun = bpy.data.objects.new('AutoSun', light_auto_sun)
scene.collection.objects.link(ob_auto_sun)
ob_auto_sun.rotation_euler = (0.872665, 0.174533, 0.523599)
bpy.context.view_layer.update()
